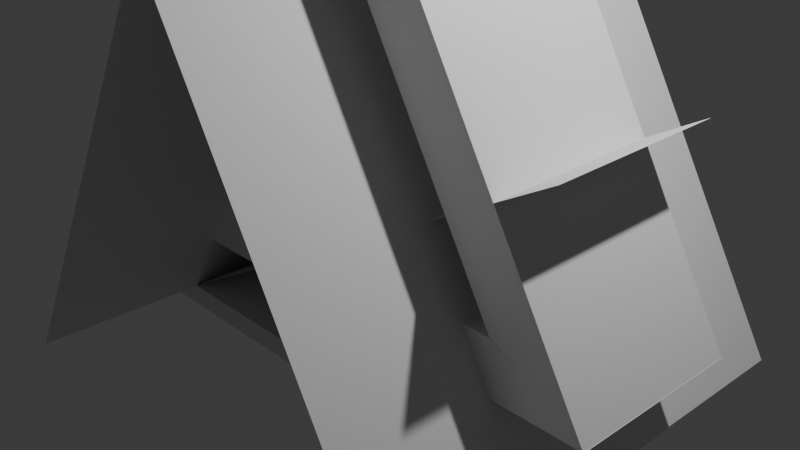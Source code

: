# Source: triangle_side.blend  (saved by Blender 4.3.32; exported with 4.5.12 LTS)
import bpy
from mathutils import Matrix  # noqa: F401  (used for matrix-valued properties, if any)

bpy.ops.wm.read_factory_settings(use_empty=True)
scene = bpy.context.scene
scene.name = 'Scene'

# ---- collections
col_collection = bpy.data.collections.new('Collection'); scene.collection.children.link(col_collection)

# ---- materials (node trees are filled in below, after node groups)
mat_material = bpy.data.materials.new('Material')
mat_material.alpha_threshold = 0.0
mat_material.roughness = 0.5
mat_material.line_color = (0.0, 0.0, 0.0, 1.0)
mat_material_005 = bpy.data.materials.new('Material.005')
mat_material_005.alpha_threshold = 0.0
mat_material_005.roughness = 0.5
mat_material_005.line_color = (0.0, 0.0, 0.0, 1.0)

# ---- material node trees
mat_material.use_nodes = True; mat_material.node_tree.nodes.clear()
_N = mat_material.node_tree.nodes; _L = mat_material.node_tree.links
n0 = _N.new('ShaderNodeOutputMaterial'); n0.name = 'Material Output'; n0.location = (300, 300)
n1 = _N.new('ShaderNodeBsdfPrincipled'); n1.name = 'Principled BSDF'; n1.location = (10, 300)
n1.inputs[3].default_value = 1.45
_L.new(n1.outputs[0], n0.inputs[0])
n0.is_active_output = True
mat_material_005.use_nodes = True; mat_material_005.node_tree.nodes.clear()
_N = mat_material_005.node_tree.nodes; _L = mat_material_005.node_tree.links
n0 = _N.new('ShaderNodeOutputMaterial'); n0.name = 'Material Output'; n0.location = (300, 300)
n1 = _N.new('ShaderNodeBsdfPrincipled'); n1.name = 'Principled BSDF'; n1.location = (10, 300)
n1.inputs[3].default_value = 1.45
_L.new(n1.outputs[0], n0.inputs[0])
n0.is_active_output = True

# ---- world
world_world = bpy.data.worlds.new('World'); scene.world = world_world
world_world.use_nodes = True; world_world.node_tree.nodes.clear()
_N = world_world.node_tree.nodes; _L = world_world.node_tree.links
n0 = _N.new('ShaderNodeOutputWorld'); n0.name = 'World Output'; n0.location = (300, 300)
n1 = _N.new('ShaderNodeBackground'); n1.name = 'Background'; n1.location = (10, 300)
n1.inputs[0].default_value = (0.05088, 0.05088, 0.05088, 1.0)
_L.new(n1.outputs[0], n0.inputs[0])
n0.is_active_output = True
world_world.color = (0.05088, 0.05088, 0.05088)
world_world.sun_shadow_jitter_overblur = 0.0

# ---- cameras
cam_camera = bpy.data.cameras.new('Camera')
cam_camera.clip_end = 100.0
cam_camera.ortho_scale = 7.314

# ---- lights
light_light = bpy.data.lights.new('Light', 'POINT')
light_light.energy = 1000.0
light_light.shadow_soft_size = 0.1

# ---- meshes
me_cube = bpy.data.meshes.new('Cube')
me_cube.from_pydata([(2.152, 0.9994, 0.0), (3.2, 1.0, -0.6), (2.152, -0.9994, 0.0), (3.2, -1.0, -0.6), (-2.152, 0.9994, 0.0), (-3.2, 1.0, -0.6), (-2.152, -0.9994, 0.0), (-3.2, -1.0, -0.6)], [], [(0, 4, 6, 2), (3, 2, 6, 7), (7, 6, 4, 5), (5, 1, 3, 7), (1, 0, 2, 3), (5, 4, 0, 1)])
_uv = me_cube.uv_layers.new(name='UVMap')
_uv.uv.foreach_set('vector', [0.625, 0.5, 0.875, 0.5, 0.875, 0.75, 0.625, 0.75, 0.375, 0.75, 0.625, 0.75, 0.625, 1.0, 0.375, 1.0, 0.375, 0.0, 0.625, 0.0, 0.625, 0.25, 0.375, 0.25, 0.125, 0.5, 0.375, 0.5, 0.375, 0.75, 0.125, 0.75, 0.375, 0.5, 0.625, 0.5, 0.625, 0.75, 0.375, 0.75, 0.375, 0.25, 0.625, 0.25, 0.625, 0.5, 0.375, 0.5])
me_cube.materials.append(mat_material)
me_cube.use_mirror_vertex_groups = False
me_cube.update()
me_cube_005 = bpy.data.meshes.new('Cube.005')
me_cube_005.from_pydata([(2.152, 0.9994, 0.0), (3.2, 1.0, -0.6), (2.152, -0.9994, 0.0), (3.2, -1.0, -0.6), (-2.152, 0.9994, 0.0), (-3.2, 1.0, -0.6), (-2.152, -0.9994, 0.0), (-3.2, -1.0, -0.6)], [], [(0, 4, 6, 2), (3, 2, 6, 7), (7, 6, 4, 5), (5, 1, 3, 7), (1, 0, 2, 3), (5, 4, 0, 1)])
_uv = me_cube_005.uv_layers.new(name='UVMap')
_uv.uv.foreach_set('vector', [0.625, 0.5, 0.875, 0.5, 0.875, 0.75, 0.625, 0.75, 0.375, 0.75, 0.625, 0.75, 0.625, 1.0, 0.375, 1.0, 0.375, 0.0, 0.625, 0.0, 0.625, 0.25, 0.375, 0.25, 0.125, 0.5, 0.375, 0.5, 0.375, 0.75, 0.125, 0.75, 0.375, 0.5, 0.625, 0.5, 0.625, 0.75, 0.375, 0.75, 0.375, 0.25, 0.625, 0.25, 0.625, 0.5, 0.375, 0.5])
me_cube_005.materials.append(mat_material_005)
me_cube_005.use_mirror_vertex_groups = False
me_cube_005.update()
me_cube_006 = bpy.data.meshes.new('Cube.006')
me_cube_006.from_pydata([(-2.754, -2.7, -0.09), (-2.345, -1.0, 0.1458), (-2.754, 2.7, -0.09), (-2.345, 1.0, 0.1458), (2.771, -2.7, -0.1001), (2.356, -1.0, 0.14), (2.771, 2.7, -0.1001), (2.356, 1.0, 0.14)], [], [(0, 1, 3, 2), (2, 3, 7, 6), (6, 7, 5, 4), (4, 5, 1, 0), (2, 6, 4, 0), (7, 3, 1, 5)])
_uv = me_cube_006.uv_layers.new(name='UVMap')
_uv.uv.foreach_set('vector', [0.375, 0.0, 0.625, 0.0, 0.625, 0.25, 0.375, 0.25, 0.375, 0.25, 0.625, 0.25, 0.625, 0.5, 0.375, 0.5, 0.375, 0.5, 0.625, 0.5, 0.625, 0.75, 0.375, 0.75, 0.375, 0.75, 0.625, 0.75, 0.625, 1.0, 0.375, 1.0, 0.125, 0.5, 0.375, 0.5, 0.375, 0.75, 0.125, 0.75, 0.625, 0.5, 0.875, 0.5, 0.875, 0.75, 0.625, 0.75])
me_cube_006.update()
me_circle = bpy.data.meshes.new('Circle')
me_circle.from_pydata([(0.0, 1.0, 0.0), (-0.1951, 0.9808, 0.0), (-0.3827, 0.9239, 0.0), (-0.5556, 0.8315, 0.0), (-0.7071, 0.7071, 0.0), (-0.8315, 0.5556, 0.0), (-0.9239, 0.3827, 0.0), (-0.9808, 0.1951, 0.0), (-1.0, 0.0, 0.0), (-0.9808, -0.1951, 0.0), (-0.9239, -0.3827, 0.0), (-0.8315, -0.5556, 0.0), (-0.7071, -0.7071, 0.0), (-0.5556, -0.8315, 0.0), (-0.3827, -0.9239, 0.0), (-0.1951, -0.9808, 0.0), (0.0, -1.0, 0.0), (0.1951, -0.9808, 0.0), (0.3827, -0.9239, 0.0), (0.5556, -0.8315, 0.0), (0.7071, -0.7071, 0.0), (0.8315, -0.5556, 0.0), (0.9239, -0.3827, 0.0), (0.9808, -0.1951, 0.0), (1.0, 0.0, 0.0), (0.9808, 0.1951, 0.0), (0.9239, 0.3827, 0.0), (0.8315, 0.5556, 0.0), (0.7071, 0.7071, 0.0), (0.5556, 0.8315, 0.0), (0.3827, 0.9239, 0.0), (0.1951, 0.9808, 0.0)], [(1, 0), (2, 1), (3, 2), (4, 3), (5, 4), (6, 5), (7, 6), (8, 7), (9, 8), (10, 9), (11, 10), (12, 11), (13, 12), (14, 13), (15, 14), (16, 15), (17, 16), (18, 17), (19, 18), (20, 19), (21, 20), (22, 21), (23, 22), (24, 23), (25, 24), (26, 25), (27, 26), (28, 27), (29, 28), (30, 29), (31, 30), (0, 31)], [])
_uv = me_circle.uv_layers.new(name='UVMap')
_uv.uv.foreach_set('vector', [])
me_circle.update()
me_circle_001 = bpy.data.meshes.new('Circle.001')
me_circle_001.from_pydata([(0.0, 1.0, 0.0), (-0.1951, 0.9808, 0.0), (-0.3827, 0.9239, 0.0), (-0.5556, 0.8315, 0.0), (-0.7071, 0.7071, 0.0), (-0.8315, 0.5556, 0.0), (-0.9239, 0.3827, 0.0), (-0.9808, 0.1951, 0.0), (-1.0, 0.0, 0.0), (-0.9808, -0.1951, 0.0), (-0.9239, -0.3827, 0.0), (-0.8315, -0.5556, 0.0), (-0.7071, -0.7071, 0.0), (-0.5556, -0.8315, 0.0), (-0.3827, -0.9239, 0.0), (-0.1951, -0.9808, 0.0), (0.0, -1.0, 0.0), (0.1951, -0.9808, 0.0), (0.3827, -0.9239, 0.0), (0.5556, -0.8315, 0.0), (0.7071, -0.7071, 0.0), (0.8315, -0.5556, 0.0), (0.9239, -0.3827, 0.0), (0.9808, -0.1951, 0.0), (1.0, 0.0, 0.0), (0.9808, 0.1951, 0.0), (0.9239, 0.3827, 0.0), (0.8315, 0.5556, 0.0), (0.7071, 0.7071, 0.0), (0.5556, 0.8315, 0.0), (0.3827, 0.9239, 0.0), (0.1951, 0.9808, 0.0)], [(1, 0), (2, 1), (3, 2), (4, 3), (5, 4), (6, 5), (7, 6), (8, 7), (9, 8), (10, 9), (11, 10), (12, 11), (13, 12), (14, 13), (15, 14), (16, 15), (17, 16), (18, 17), (19, 18), (20, 19), (21, 20), (22, 21), (23, 22), (24, 23), (25, 24), (26, 25), (27, 26), (28, 27), (29, 28), (30, 29), (31, 30), (0, 31)], [])
_uv = me_circle_001.uv_layers.new(name='UVMap')
_uv.uv.foreach_set('vector', [])
me_circle_001.update()
me_plane = bpy.data.meshes.new('Plane')
me_plane.from_pydata([(-1.0, -1.0, 0.0), (1.0, -1.0, 0.0), (-1.0, 1.0, 0.0), (1.0, 1.0, 0.0)], [], [(0, 1, 3, 2)])
_uv = me_plane.uv_layers.new(name='UVMap')
_uv.uv.foreach_set('vector', [0.0, 0.0, 1.0, 0.0, 1.0, 1.0, 0.0, 1.0])
me_plane.update()
me_plane_001 = bpy.data.meshes.new('Plane.001')
me_plane_001.from_pydata([(-1.0, -1.0, 0.0), (1.0, -1.0, 0.0), (-1.0, 1.0, 0.0), (1.0, 1.0, 0.0)], [], [(0, 1, 3, 2)])
_uv = me_plane_001.uv_layers.new(name='UVMap')
_uv.uv.foreach_set('vector', [0.0, 0.0, 1.0, 0.0, 1.0, 1.0, 0.0, 1.0])
me_plane_001.update()
me_plane_002 = bpy.data.meshes.new('Plane.002')
me_plane_002.from_pydata([(-1.0, -1.0, 0.0), (1.0, -1.0, 0.0), (-1.0, 1.0, 0.0), (1.0, 1.0, 0.0)], [], [(0, 1, 3, 2)])
_uv = me_plane_002.uv_layers.new(name='UVMap')
_uv.uv.foreach_set('vector', [0.0, 0.0, 1.0, 0.0, 1.0, 1.0, 0.0, 1.0])
me_plane_002.update()
me_cube_007 = bpy.data.meshes.new('Cube.007')
me_cube_007.from_pydata([(-2.754, -2.7, -0.09), (-2.345, -1.0, 0.1458), (-2.754, 2.7, -0.09), (-2.345, 1.0, 0.1458), (2.771, -2.7, -0.1001), (2.356, -1.0, 0.14), (2.771, 2.7, -0.1001), (2.356, 1.0, 0.14)], [], [(0, 1, 3, 2), (2, 3, 7, 6), (6, 7, 5, 4), (4, 5, 1, 0), (2, 6, 4, 0), (7, 3, 1, 5)])
_uv = me_cube_007.uv_layers.new(name='UVMap')
_uv.uv.foreach_set('vector', [0.375, 0.0, 0.625, 0.0, 0.625, 0.25, 0.375, 0.25, 0.375, 0.25, 0.625, 0.25, 0.625, 0.5, 0.375, 0.5, 0.375, 0.5, 0.625, 0.5, 0.625, 0.75, 0.375, 0.75, 0.375, 0.75, 0.625, 0.75, 0.625, 1.0, 0.375, 1.0, 0.125, 0.5, 0.375, 0.5, 0.375, 0.75, 0.125, 0.75, 0.625, 0.5, 0.875, 0.5, 0.875, 0.75, 0.625, 0.75])
me_cube_007.update()
me_cube_008 = bpy.data.meshes.new('Cube.008')
me_cube_008.from_pydata([(-2.754, -1.001, -0.09), (-2.345, -1.0, 0.1458), (-2.754, 1.001, -0.09), (-2.345, 1.0, 0.1458), (2.771, -1.001, -0.1001), (2.356, -1.0, 0.14), (2.771, 1.001, -0.1001), (2.356, 1.0, 0.14)], [], [(0, 1, 3, 2), (2, 3, 7, 6), (6, 7, 5, 4), (4, 5, 1, 0), (2, 6, 4, 0), (7, 3, 1, 5)])
_uv = me_cube_008.uv_layers.new(name='UVMap')
_uv.uv.foreach_set('vector', [0.8122, 0.3626, 0.8975, 0.3627, 0.8975, 0.7246, 0.8122, 0.7247, 0.4063, 0.0001926, 0.4491, 0.07402, 0.4496, 0.9245, 0.4063, 0.9998, 0.8122, 0.0001926, 0.899, 0.0003047, 0.899, 0.3621, 0.8122, 0.3622, 0.4059, 0.9998, 0.3626, 0.9245, 0.3631, 0.07402, 0.4059, 0.0001925, 0.3622, 0.0001925, 0.3622, 0.9998, 0.0001926, 0.9998, 0.0001925, 0.0001925, 0.8118, 0.0001926, 0.8118, 0.8507, 0.45, 0.8507, 0.45, 0.0001926])
me_cube_008.update()

# ---- objects
ob_cube = bpy.data.objects.new('Cube', me_cube)
ob_light = bpy.data.objects.new('Light', light_light)
ob_camera = bpy.data.objects.new('Camera', cam_camera)
ob_cube_001 = bpy.data.objects.new('Cube.001', me_cube_005)
ob_cube_002 = bpy.data.objects.new('Cube.002', me_cube_006)
ob_circle = bpy.data.objects.new('Circle', me_circle)
ob_circle_001 = bpy.data.objects.new('Circle.001', me_circle_001)
ob_plane = bpy.data.objects.new('Plane', me_plane)
ob_plane_001 = bpy.data.objects.new('Plane.001', me_plane_001)
ob_plane_002 = bpy.data.objects.new('Plane.002', me_plane_002)
ob_cube_003 = bpy.data.objects.new('Cube.003', me_cube_007)
ob_side = bpy.data.objects.new('Side', me_cube_008)

# ---- transforms, parenting, visibility, modifiers, constraints
ob_cube.location = (1.08, 0.0, 1.868)
ob_cube.rotation_euler = (0.0, -2.094, 0.0)
ob_cube.lock_rotations_4d = False
ob_cube.empty_display_type = 'ARROWS'
ob_cube.lineart.crease_threshold = 0.0
ob_light.location = (4.076, 1.005, 5.904)
ob_light.rotation_euler = (0.6503, 0.05522, 1.866)
ob_light.lock_rotations_4d = False
ob_light.empty_display_type = 'ARROWS'
ob_light.color = (0.0, 0.0, 0.0, 0.0)
ob_light.lineart.crease_threshold = 0.0
ob_camera.location = (7.359, -6.926, 4.958)
ob_camera.rotation_euler = (1.109, 0.0, 0.8149)
ob_camera.lock_rotations_4d = False
ob_camera.empty_display_type = 'ARROWS'
ob_camera.color = (0.0, 0.0, 0.0, 0.0)
ob_camera.display_type = 'WIRE'
ob_camera.lineart.crease_threshold = 0.0
ob_cube_001.location = (0.0, 0.0, 0.0)
ob_cube_001.lock_rotations_4d = False
ob_cube_001.empty_display_type = 'ARROWS'
ob_cube_001.lineart.crease_threshold = 0.0
ob_cube_002.location = (-1.277, 0.0, 0.7569)
ob_cube_002.rotation_euler = (0.0, 2.094, 0.0)
ob_circle.location = (0.0, 0.0, 0.0)
ob_circle.rotation_euler = (1.571, 0.5236, 0.0)
ob_circle.scale = (2.72, 2.72, 1.7)
ob_circle_001.location = (0.0, 0.0, 0.0)
ob_circle_001.rotation_euler = (1.571, 0.5236, 0.0)
ob_circle_001.scale = (3.201, 3.191, 1.0)
ob_plane.location = (0.0, 0.0, 0.0)
ob_plane.rotation_euler = (-0.0, 2.618, 0.0)
ob_plane.scale = (3.2, 1.0, 1.0)
ob_plane_001.location = (0.0, 0.0, 0.0)
ob_plane_001.rotation_euler = (0.0, 4.712, 0.0)
ob_plane_001.scale = (3.2, 1.0, 1.0)
ob_plane_002.location = (0.0, 0.0, 0.0)
ob_plane_002.rotation_euler = (0.0, 0.5236, 0.0)
ob_plane_002.scale = (3.2, 1.0, 1.0)
ob_cube_003.location = (1.304, 0.0, 0.7398)
ob_cube_003.rotation_euler = (0.0, 4.189, 0.0)
ob_side.location = (0.0, 0.0, -1.5)

# ---- collection membership
col_collection.objects.link(ob_cube)
col_collection.objects.link(ob_light)
col_collection.objects.link(ob_camera)
col_collection.objects.link(ob_cube_001)
col_collection.objects.link(ob_cube_002)
col_collection.objects.link(ob_circle)
col_collection.objects.link(ob_circle_001)
col_collection.objects.link(ob_plane)
col_collection.objects.link(ob_plane_001)
col_collection.objects.link(ob_plane_002)
col_collection.objects.link(ob_cube_003)
col_collection.objects.link(ob_side)

# ---- scene / render settings (as saved in the file)
scene.camera = ob_camera
scene.frame_start = 1; scene.frame_end = 250; scene.frame_set(1)
scene.render.engine = 'BLENDER_EEVEE_NEXT'
bpy.context.view_layer.update()

